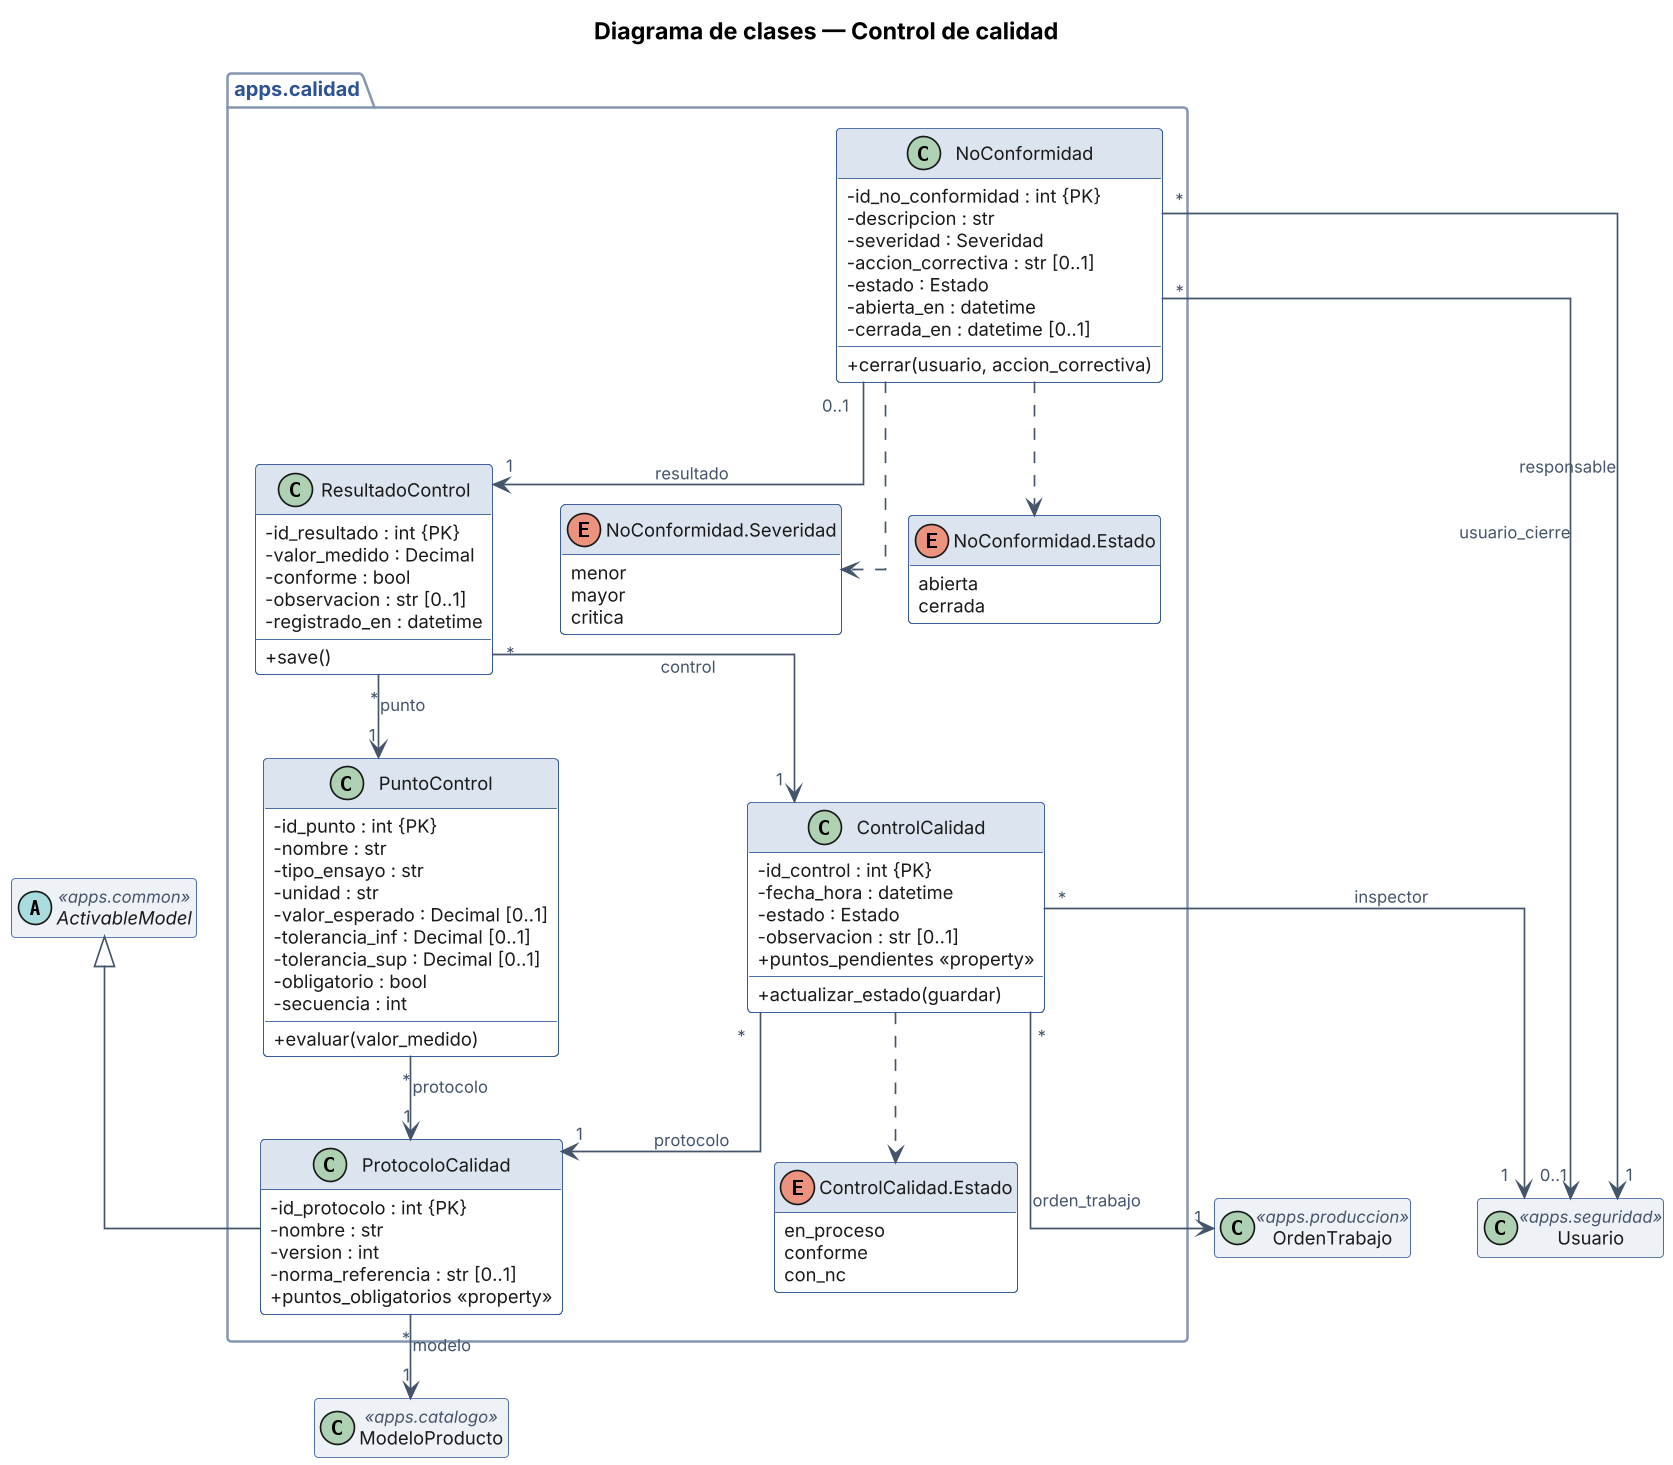

The diagram above was rendered by PlantUML. Its source (embedded in the PNG):
@startuml Clases_Calidad
title Diagrama de clases — Control de calidad
!include _skin_clases.txt

set separator none
abstract class ActivableModel <<apps.common>> #EEF2F7
class ModeloProducto <<apps.catalogo>> #EEF2F7
class OrdenTrabajo <<apps.produccion>> #EEF2F7
class Usuario <<apps.seguridad>> #EEF2F7
package "apps.calidad" {
class ProtocoloCalidad {
  - id_protocolo : int {PK}
  - nombre : str
  - version : int
  - norma_referencia : str [0..1]
  + puntos_obligatorios «property»
}
class PuntoControl {
  - id_punto : int {PK}
  - nombre : str
  - tipo_ensayo : str
  - unidad : str
  - valor_esperado : Decimal [0..1]
  - tolerancia_inf : Decimal [0..1]
  - tolerancia_sup : Decimal [0..1]
  - obligatorio : bool
  - secuencia : int
  + evaluar(valor_medido)
}
class ControlCalidad {
  - id_control : int {PK}
  - fecha_hora : datetime
  - estado : Estado
  - observacion : str [0..1]
  + puntos_pendientes «property»
  + actualizar_estado(guardar)
}
enum "ControlCalidad.Estado" as ControlCalidad_Estado {
  en_proceso
  conforme
  con_nc
}
ControlCalidad ..> ControlCalidad_Estado
class ResultadoControl {
  - id_resultado : int {PK}
  - valor_medido : Decimal
  - conforme : bool
  - observacion : str [0..1]
  - registrado_en : datetime
  + save()
}
class NoConformidad {
  - id_no_conformidad : int {PK}
  - descripcion : str
  - severidad : Severidad
  - accion_correctiva : str [0..1]
  - estado : Estado
  - abierta_en : datetime
  - cerrada_en : datetime [0..1]
  + cerrar(usuario, accion_correctiva)
}
enum "NoConformidad.Severidad" as NoConformidad_Severidad {
  menor
  mayor
  critica
}
NoConformidad ..> NoConformidad_Severidad
enum "NoConformidad.Estado" as NoConformidad_Estado {
  abierta
  cerrada
}
NoConformidad ..> NoConformidad_Estado
}
ActivableModel <|-- ProtocoloCalidad
ProtocoloCalidad "*" --> "1" ModeloProducto : modelo
PuntoControl "*" --> "1" ProtocoloCalidad : protocolo
ControlCalidad "*" --> "1" OrdenTrabajo : orden_trabajo
ControlCalidad "*" --> "1" ProtocoloCalidad : protocolo
ControlCalidad "*" --> "1" Usuario : inspector
ResultadoControl "*" --> "1" ControlCalidad : control
ResultadoControl "*" --> "1" PuntoControl : punto
NoConformidad "0..1" --> "1" ResultadoControl : resultado
NoConformidad "*" --> "1" Usuario : responsable
NoConformidad "*" --> "0..1" Usuario : usuario_cierre
@enduml